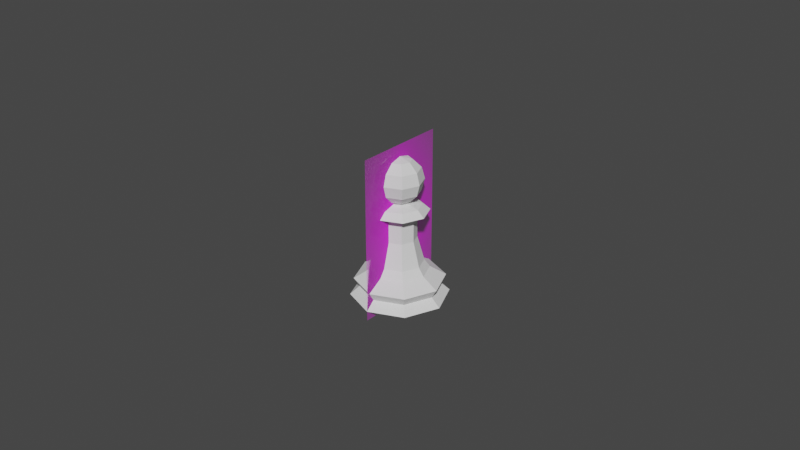 # Source: Pawn.blend  (saved by Blender 2.93.21; exported with 4.5.12 LTS)
import bpy
from mathutils import Matrix  # noqa: F401  (used for matrix-valued properties, if any)

bpy.ops.wm.read_factory_settings(use_empty=True)
scene = bpy.context.scene
scene.name = 'Scene'

# ---- collections
col_collection = bpy.data.collections.new('Collection'); scene.collection.children.link(col_collection)

# ---- images (referenced by path relative to the original .blend; pixels are not part of the script)
import os
ASSET_DIR = os.environ.get("B2B_ASSET_DIR", "")  # directory of the original .blend (textures are referenced by path, not embedded)
HERE = os.path.dirname(os.path.abspath(__file__))  # packed textures are extracted next to this script under _unpacked/

def load_image(name, relpath, width, height, colorspace="sRGB"):
    """Load a texture the original file referenced (path relative to the .blend, or extracted next to this script)."""
    p = next((c for c in (os.path.join(HERE, relpath), os.path.join(ASSET_DIR, relpath)) if relpath and os.path.exists(c)), "")
    if p:
        img = bpy.data.images.load(p, check_existing=True)
        img.name = name
    else:  # same state as the original file: an image datablock whose file is absent (Cycles renders it pink)
        img = bpy.data.images.new(name, width, height)
        img.source = "FILE"
        img.filepath = "//" + (relpath or name)
    img.colorspace_settings.name = colorspace
    return img
img_staunton_pawn_png = load_image('Staunton Pawn.png', 'Staunton Pawn.png', 1024, 1024, 'sRGB')

# ---- materials (node trees are filled in below, after node groups)
mat_staunton_pawn = bpy.data.materials.new('Staunton Pawn')
mat_staunton_pawn.surface_render_method = 'BLENDED'
mat_staunton_pawn.blend_method = 'BLEND'
mat_staunton_pawn.use_transparent_shadow = False

# ---- material node trees
mat_staunton_pawn.use_nodes = True; mat_staunton_pawn.node_tree.nodes.clear()
_N = mat_staunton_pawn.node_tree.nodes; _L = mat_staunton_pawn.node_tree.links
n0 = _N.new('ShaderNodeOutputMaterial'); n0.name = 'Material Output'; n0.location = (300, 300)
n1 = _N.new('ShaderNodeTexImage'); n1.name = 'Image Texture'; n1.location = (-200, 300)
n1.image = img_staunton_pawn_png
n1.extension = 'CLIP'
n2 = _N.new('ShaderNodeBsdfPrincipled'); n2.name = 'Principled BSDF'; n2.location = (0, 300)
n2.distribution = 'GGX'
n2.subsurface_method = 'BURLEY'
n2.inputs[3].default_value = 1.45
n2.inputs[27].default_value = (0.0, 0.0, 0.0, 1.0)
n2.inputs[28].default_value = 1.0
_L.new(n1.outputs[0], n2.inputs[0])
_L.new(n1.outputs[1], n2.inputs[4])
_L.new(n2.outputs[0], n0.inputs[0])
n0.is_active_output = True

# ---- world
world_world = bpy.data.worlds.new('World'); scene.world = world_world
world_world.use_nodes = True; world_world.node_tree.nodes.clear()
_N = world_world.node_tree.nodes; _L = world_world.node_tree.links
n0 = _N.new('ShaderNodeOutputWorld'); n0.name = 'World Output'; n0.location = (300, 300)
n1 = _N.new('ShaderNodeBackground'); n1.name = 'Background'; n1.location = (10, 300)
n1.inputs[0].default_value = (0.05088, 0.05088, 0.05088, 1.0)
_L.new(n1.outputs[0], n0.inputs[0])
n0.is_active_output = True
world_world.color = (0.5985, 0.1402, 0.05088)
world_world.use_sun_shadow = False
world_world.sun_shadow_jitter_overblur = 0.0

# ---- meshes
me_pawn = bpy.data.meshes.new('Pawn')
me_pawn.from_pydata([(-1.246e-09, 0.007256, 0.01389), (0.005131, 0.005131, 0.01389), (0.007256, -1.62e-09, 0.01389), (0.005131, -0.005131, 0.01389), (-3.61e-09, -0.007256, 0.01389), (-0.005131, -0.005131, 0.01389), (-0.007256, 4.838e-09, 0.01389), (-0.005131, 0.005131, 0.01389), (-2.089e-09, 0.01217, 0.005667), (0.008603, 0.008603, 0.005667), (0.01217, -2.717e-09, 0.005667), (0.008603, -0.008603, 0.005667), (-6.054e-09, -0.01217, 0.005667), (-0.008603, -0.008603, 0.005667), (-0.01217, 8.113e-09, 0.005667), (-0.008603, 0.008603, 0.005667), (-1.54e-09, 0.008967, 0.01144), (-2.382e-09, 0.01388, 0.008459), (0.009813, 0.009813, 0.008459), (0.00634, 0.00634, 0.01144), (0.01388, -3.099e-09, 0.008459), (0.008967, -2.003e-09, 0.01144), (0.009813, -0.009813, 0.008459), (0.00634, -0.00634, 0.01144), (-6.906e-09, -0.01388, 0.008459), (-4.462e-09, -0.008967, 0.01144), (-0.009813, -0.009813, 0.008459), (-0.00634, -0.00634, 0.01144), (-0.01388, 9.254e-09, 0.008459), (-0.008967, 5.978e-09, 0.01144), (-0.009813, 0.009813, 0.008459), (-0.00634, 0.00634, 0.01144), (0.01063, 0.01063, 0.003038), (0.01503, -3.355e-09, 0.003038), (0.01063, -0.01063, 0.003038), (-7.48e-09, -0.01503, 0.003038), (-0.01063, -0.01063, 0.003038), (-0.01503, 1.002e-08, 0.003038), (-0.01063, 0.01063, 0.003038), (-2.58e-09, 0.01503, 0.003038), (2.263e-09, 0.00969, 0.0), (0.006852, 0.006852, 0.0), (0.00969, -2.889e-09, 0.0), (0.006852, -0.006852, 0.0), (-4.409e-09, -0.00969, 0.0), (-0.006852, -0.006852, 0.0), (-0.00969, 9.488e-09, 0.0), (-0.006852, 0.006852, 0.0), (0.003618, 0.003618, 0.02175), (-5.642e-10, 0.005116, 0.02175), (0.005116, -1.142e-09, 0.02175), (0.003618, -0.003618, 0.02175), (-2.231e-09, -0.005116, 0.02175), (-0.003618, -0.003618, 0.02175), (-0.005116, 3.411e-09, 0.02175), (-0.003618, 0.003618, 0.02175), (0.003618, 0.003618, 0.02852), (-3.408e-09, 0.005116, 0.02852), (0.005116, -1.142e-09, 0.02852), (0.003618, -0.003618, 0.02852), (-5.075e-09, -0.005116, 0.02852), (-0.003618, -0.003618, 0.02852), (-0.005116, 3.411e-09, 0.02852), (-0.003618, 0.003618, 0.02852), (0.006273, 0.006273, 0.03051), (-6.097e-09, 0.008871, 0.03051), (0.008871, -1.981e-09, 0.03051), (0.006273, -0.006273, 0.03051), (-8.987e-09, -0.008871, 0.03051), (-0.006273, -0.006273, 0.03051), (-0.008871, 5.915e-09, 0.03051), (-0.006273, 0.006273, 0.03051), (0.00146, 0.00146, 0.03367), (-1.389e-09, 0.002065, 0.03367), (0.002065, -4.612e-10, 0.03367), (0.00146, -0.00146, 0.03367), (-2.062e-09, -0.002065, 0.03367), (-0.00146, -0.00146, 0.03367), (-0.002065, 1.377e-09, 0.03367), (-0.00146, 0.00146, 0.03367), (0.0, 0.006232, 0.03672), (0.002544, 0.002544, 0.04655), (0.004407, 0.004407, 0.04392), (0.005089, 0.005089, 0.04032), (0.004407, 0.004407, 0.03672), (0.002544, 0.002544, 0.03409), (-1.087e-09, 1.087e-09, 0.04751), (0.003598, 1.036e-09, 0.04655), (0.006232, 1.515e-09, 0.04392), (0.007196, 1.515e-09, 0.04032), (0.006232, 1.276e-09, 0.03672), (0.003598, 9.167e-10, 0.03409), (0.002544, -0.002544, 0.04655), (0.004407, -0.004407, 0.04392), (0.005089, -0.005089, 0.04032), (0.004407, -0.004407, 0.03672), (0.002544, -0.002544, 0.03409), (-5.027e-11, -0.003598, 0.04655), (1.891e-10, -0.006232, 0.04392), (1.891e-10, -0.007196, 0.04032), (1.891e-10, -0.006232, 0.03672), (-5.027e-11, -0.003598, 0.03409), (-0.002544, -0.002544, 0.04655), (-0.004407, -0.004407, 0.04392), (-0.005089, -0.005089, 0.04032), (-0.004407, -0.004407, 0.03672), (-0.002544, -0.002544, 0.03409), (-0.003598, 1.036e-09, 0.04655), (-0.006232, 1.276e-09, 0.04392), (-0.007196, 1.276e-09, 0.04032), (-0.006232, 1.276e-09, 0.03672), (-0.003598, 1.036e-09, 0.03409), (-0.002544, 0.002544, 0.04655), (-0.004407, 0.004407, 0.04392), (-0.005089, 0.005089, 0.04032), (-0.004407, 0.004407, 0.03672), (-0.002544, 0.002544, 0.03409), (-5.027e-11, 0.003598, 0.04655), (1.891e-10, 0.006232, 0.04392), (1.891e-10, 0.007196, 0.04032), (-1.7e-10, 0.003598, 0.03409), (-0.006685, 4.457e-09, 0.03246), (-0.004727, 0.004727, 0.03246), (-6.764e-09, -0.006685, 0.03246), (-0.004727, -0.004727, 0.03246), (0.006685, -1.493e-09, 0.03246), (0.004727, -0.004727, 0.03246), (-4.586e-09, 0.006685, 0.03246), (0.004727, 0.004727, 0.03246)], [], [(4, 3, 51, 52), (7, 0, 16, 31), (29, 6, 7, 31), (27, 5, 6, 29), (25, 4, 5, 27), (23, 3, 4, 25), (21, 2, 3, 23), (19, 1, 2, 21), (16, 0, 1, 19), (39, 8, 9, 32), (32, 9, 10, 33), (33, 10, 11, 34), (34, 11, 12, 35), (35, 12, 13, 36), (36, 13, 14, 37), (37, 14, 15, 38), (38, 15, 8, 39), (38, 39, 40, 47), (37, 38, 47, 46), (36, 37, 46, 45), (35, 36, 45, 44), (34, 35, 44, 43), (33, 34, 43, 42), (32, 33, 42, 41), (39, 32, 41, 40), (40, 41, 42, 43, 44, 45, 46, 47), (30, 17, 8, 15), (16, 17, 30, 31), (28, 30, 15, 14), (31, 30, 28, 29), (26, 28, 14, 13), (29, 28, 26, 27), (24, 26, 13, 12), (27, 26, 24, 25), (22, 24, 12, 11), (25, 24, 22, 23), (20, 22, 11, 10), (23, 22, 20, 21), (18, 20, 10, 9), (21, 20, 18, 19), (8, 17, 18, 9), (19, 18, 17, 16), (49, 55, 63, 57), (2, 1, 48, 50), (7, 6, 54, 55), (5, 4, 52, 53), (3, 2, 50, 51), (1, 0, 49, 48), (0, 7, 55, 49), (6, 5, 53, 54), (59, 58, 66, 67), (54, 53, 61, 62), (52, 51, 59, 60), (50, 48, 56, 58), (55, 54, 62, 63), (53, 52, 60, 61), (51, 50, 58, 59), (48, 49, 57, 56), (122, 121, 78, 79), (56, 57, 65, 64), (57, 63, 71, 65), (62, 61, 69, 70), (60, 59, 67, 68), (58, 56, 64, 66), (63, 62, 70, 71), (61, 60, 68, 69), (85, 91, 74, 72), (124, 123, 76, 77), (126, 125, 74, 75), (128, 127, 73, 72), (127, 122, 79, 73), (121, 124, 77, 78), (123, 126, 75, 76), (125, 128, 72, 74), (111, 116, 79, 78), (80, 119, 83, 84), (118, 117, 81, 82), (120, 80, 84, 85), (119, 118, 82, 83), (117, 86, 81), (84, 83, 89, 90), (82, 81, 87, 88), (85, 84, 90, 91), (83, 82, 88, 89), (81, 86, 87), (106, 111, 78, 77), (88, 87, 92, 93), (91, 90, 95, 96), (89, 88, 93, 94), (87, 86, 92), (101, 106, 77, 76), (90, 89, 94, 95), (96, 95, 100, 101), (94, 93, 98, 99), (92, 86, 97), (96, 101, 76, 75), (95, 94, 99, 100), (93, 92, 97, 98), (101, 100, 105, 106), (99, 98, 103, 104), (97, 86, 102), (120, 85, 72, 73), (100, 99, 104, 105), (98, 97, 102, 103), (106, 105, 110, 111), (104, 103, 108, 109), (102, 86, 107), (105, 104, 109, 110), (103, 102, 107, 108), (111, 110, 115, 116), (109, 108, 113, 114), (107, 86, 112), (91, 96, 75, 74), (110, 109, 114, 115), (108, 107, 112, 113), (114, 113, 118, 119), (112, 86, 117), (116, 120, 73, 79), (115, 114, 119, 80), (113, 112, 117, 118), (116, 115, 80, 120), (66, 64, 128, 125), (68, 67, 126, 123), (70, 69, 124, 121), (65, 71, 122, 127), (64, 65, 127, 128), (67, 66, 125, 126), (69, 68, 123, 124), (71, 70, 121, 122)])
_uv = me_pawn.uv_layers.new(name='UVMap')
_uv.uv.foreach_set('vector', [0.5, 1.0, 0.625, 1.0, 0.625, 1.0, 0.5, 1.0, 0.125, 1.0, 0.0, 1.0, 0.0001967, 0.8148, 0.125, 0.8148, 0.25, 0.8148, 0.25, 1.0, 0.125, 1.0, 0.125, 0.8148, 0.375, 0.8148, 0.375, 1.0, 0.25, 1.0, 0.25, 0.8148, 0.5, 0.8148, 0.5, 1.0, 0.375, 1.0, 0.375, 0.8148, 0.625, 0.8148, 0.625, 1.0, 0.5, 1.0, 0.5, 0.8148, 0.75, 0.8148, 0.75, 1.0, 0.625, 1.0, 0.625, 0.8148, 0.875, 0.8148, 0.875, 1.0, 0.75, 1.0, 0.75, 0.8148, 0.9998, 0.8148, 1.0, 1.0, 0.875, 1.0, 0.875, 0.8148, 0.9995, 0.624, 1.0, 0.704, 0.875, 0.704, 0.875, 0.624, 0.875, 0.624, 0.875, 0.704, 0.75, 0.704, 0.75, 0.624, 0.75, 0.624, 0.75, 0.704, 0.625, 0.704, 0.625, 0.624, 0.625, 0.624, 0.625, 0.704, 0.5, 0.704, 0.5, 0.624, 0.5, 0.624, 0.5, 0.704, 0.375, 0.704, 0.375, 0.624, 0.375, 0.624, 0.375, 0.704, 0.25, 0.704, 0.25, 0.624, 0.25, 0.624, 0.25, 0.704, 0.125, 0.704, 0.125, 0.624, 0.125, 0.624, 0.125, 0.704, 0.0, 0.704, 0.0004818, 0.624, 0.125, 0.624, 0.0004818, 0.624, 0.75, 0.4655, 0.5976, 0.4024, 0.25, 0.624, 0.125, 0.624, 0.5976, 0.4024, 0.5345, 0.25, 0.375, 0.624, 0.25, 0.624, 0.5345, 0.25, 0.5976, 0.09764, 0.5, 0.624, 0.375, 0.624, 0.5976, 0.09764, 0.75, 0.03453, 0.625, 0.624, 0.5, 0.624, 0.75, 0.03453, 0.9024, 0.09764, 0.75, 0.624, 0.625, 0.624, 0.9024, 0.09764, 0.9655, 0.25, 0.875, 0.624, 0.75, 0.624, 0.9655, 0.25, 0.9024, 0.4024, 0.9995, 0.624, 0.875, 0.624, 0.9024, 0.4024, 0.75, 0.4655, 0.75, 0.4655, 0.9024, 0.4024, 0.9655, 0.25, 0.9024, 0.09764, 0.75, 0.03453, 0.5976, 0.09764, 0.5345, 0.25, 0.5976, 0.4024, 0.125, 0.7641, 0.0002352, 0.7641, 0.0, 0.704, 0.125, 0.704, 0.0001967, 0.8148, 0.0002352, 0.7641, 0.125, 0.7641, 0.125, 0.8148, 0.25, 0.7641, 0.125, 0.7641, 0.125, 0.704, 0.25, 0.704, 0.125, 0.8148, 0.125, 0.7641, 0.25, 0.7641, 0.25, 0.8148, 0.375, 0.7641, 0.25, 0.7641, 0.25, 0.704, 0.375, 0.704, 0.25, 0.8148, 0.25, 0.7641, 0.375, 0.7641, 0.375, 0.8148, 0.5, 0.7641, 0.375, 0.7641, 0.375, 0.704, 0.5, 0.704, 0.375, 0.8148, 0.375, 0.7641, 0.5, 0.7641, 0.5, 0.8148, 0.625, 0.7641, 0.5, 0.7641, 0.5, 0.704, 0.625, 0.704, 0.5, 0.8148, 0.5, 0.7641, 0.625, 0.7641, 0.625, 0.8148, 0.75, 0.7641, 0.625, 0.7641, 0.625, 0.704, 0.75, 0.704, 0.625, 0.8148, 0.625, 0.7641, 0.75, 0.7641, 0.75, 0.8148, 0.875, 0.7641, 0.75, 0.7641, 0.75, 0.704, 0.875, 0.704, 0.75, 0.8148, 0.75, 0.7641, 0.875, 0.7641, 0.875, 0.8148, 1.0, 0.704, 0.9998, 0.7641, 0.875, 0.7641, 0.875, 0.704, 0.875, 0.8148, 0.875, 0.7641, 0.9998, 0.7641, 0.9998, 0.8148, 0.0, 1.0, 0.125, 1.0, 0.125, 1.0, 0.0, 1.0, 0.75, 1.0, 0.875, 1.0, 0.875, 1.0, 0.75, 1.0, 0.125, 1.0, 0.25, 1.0, 0.25, 1.0, 0.125, 1.0, 0.375, 1.0, 0.5, 1.0, 0.5, 1.0, 0.375, 1.0, 0.625, 1.0, 0.75, 1.0, 0.75, 1.0, 0.625, 1.0, 0.875, 1.0, 1.0, 1.0, 1.0, 1.0, 0.875, 1.0, 0.0, 1.0, 0.125, 1.0, 0.125, 1.0, 0.0, 1.0, 0.25, 1.0, 0.375, 1.0, 0.375, 1.0, 0.25, 1.0, 0.625, 1.0, 0.75, 1.0, 0.75, 1.0, 0.625, 1.0, 0.25, 1.0, 0.375, 1.0, 0.375, 1.0, 0.25, 1.0, 0.5, 1.0, 0.625, 1.0, 0.625, 1.0, 0.5, 1.0, 0.75, 1.0, 0.875, 1.0, 0.875, 1.0, 0.75, 1.0, 0.125, 1.0, 0.25, 1.0, 0.25, 1.0, 0.125, 1.0, 0.375, 1.0, 0.5, 1.0, 0.5, 1.0, 0.375, 1.0, 0.625, 1.0, 0.75, 1.0, 0.75, 1.0, 0.625, 1.0, 0.875, 1.0, 1.0, 1.0, 1.0, 1.0, 0.875, 1.0, 0.1215, 1.0, 0.25, 1.0, 0.25, 1.0, 0.125, 1.0, 0.875, 1.0, 1.0, 1.0, 1.0, 1.0, 0.875, 1.0, 0.0, 1.0, 0.125, 1.0, 0.125, 1.0, 0.0, 1.0, 0.25, 1.0, 0.375, 1.0, 0.375, 1.0, 0.25, 1.0, 0.5, 1.0, 0.625, 1.0, 0.625, 1.0, 0.5, 1.0, 0.75, 1.0, 0.875, 1.0, 0.875, 1.0, 0.75, 1.0, 0.125, 1.0, 0.25, 1.0, 0.25, 1.0, 0.125, 1.0, 0.375, 1.0, 0.5, 1.0, 0.5, 1.0, 0.375, 1.0, 0.625, 0.1667, 0.5, 0.1667, 0.75, 1.0, 0.875, 1.0, 0.375, 1.0, 0.5, 1.0, 0.5, 1.0, 0.375, 1.0, 0.625, 1.0, 0.75, 1.0, 0.75, 1.0, 0.625, 1.0, 0.8785, 1.0, 1.009, 1.0, 1.0, 1.0, 0.875, 1.0, -0.009182, 1.0, 0.1215, 1.0, 0.125, 1.0, 0.0, 1.0, 0.25, 1.0, 0.375, 1.0, 0.375, 1.0, 0.25, 1.0, 0.5, 1.0, 0.625, 1.0, 0.625, 1.0, 0.5, 1.0, 0.75, 1.0, 0.8785, 1.0, 0.875, 1.0, 0.75, 1.0, 1.0, 0.1667, 0.875, 0.1667, 0.125, 1.0, 0.25, 1.0, 0.75, 0.3333, 0.75, 0.5, 0.625, 0.5, 0.625, 0.3333, 0.75, 0.6667, 0.75, 0.8333, 0.625, 0.8333, 0.625, 0.6667, 0.75, 0.1667, 0.75, 0.3333, 0.625, 0.3333, 0.625, 0.1667, 0.75, 0.5, 0.75, 0.6667, 0.625, 0.6667, 0.625, 0.5, 0.75, 0.8333, 0.6875, 1.0, 0.625, 0.8333, 0.625, 0.3333, 0.625, 0.5, 0.5, 0.5, 0.5, 0.3333, 0.625, 0.6667, 0.625, 0.8333, 0.5, 0.8333, 0.5, 0.6667, 0.625, 0.1667, 0.625, 0.3333, 0.5, 0.3333, 0.5, 0.1667, 0.625, 0.5, 0.625, 0.6667, 0.5, 0.6667, 0.5, 0.5, 0.625, 0.8333, 0.5625, 1.0, 0.5, 0.8333, 0.125, 0.1667, 0.0, 0.1667, 0.25, 1.0, 0.375, 1.0, 0.5, 0.6667, 0.5, 0.8333, 0.375, 0.8333, 0.375, 0.6667, 0.5, 0.1667, 0.5, 0.3333, 0.375, 0.3333, 0.375, 0.1667, 0.5, 0.5, 0.5, 0.6667, 0.375, 0.6667, 0.375, 0.5, 0.5, 0.8333, 0.4375, 1.0, 0.375, 0.8333, 0.25, 0.1667, 0.125, 0.1667, 0.375, 1.0, 0.5, 1.0, 0.5, 0.3333, 0.5, 0.5, 0.375, 0.5, 0.375, 0.3333, 0.375, 0.1667, 0.375, 0.3333, 0.25, 0.3333, 0.25, 0.1667, 0.375, 0.5, 0.375, 0.6667, 0.25, 0.6667, 0.25, 0.5, 0.375, 0.8333, 0.3125, 1.0, 0.25, 0.8333, 0.375, 0.1667, 0.25, 0.1667, 0.5, 1.0, 0.625, 1.0, 0.375, 0.3333, 0.375, 0.5, 0.25, 0.5, 0.25, 0.3333, 0.375, 0.6667, 0.375, 0.8333, 0.25, 0.8333, 0.25, 0.6667, 0.25, 0.1667, 0.25, 0.3333, 0.125, 0.3333, 0.125, 0.1667, 0.25, 0.5, 0.25, 0.6667, 0.125, 0.6667, 0.125, 0.5, 0.25, 0.8333, 0.1875, 1.0, 0.125, 0.8333, 0.75, 0.1667, 0.625, 0.1667, 0.875, 1.0, 1.0, 1.0, 0.25, 0.3333, 0.25, 0.5, 0.125, 0.5, 0.125, 0.3333, 0.25, 0.6667, 0.25, 0.8333, 0.125, 0.8333, 0.125, 0.6667, 0.125, 0.1667, 0.125, 0.3333, 0.0, 0.3333, 0.0, 0.1667, 0.125, 0.5, 0.125, 0.6667, 0.0, 0.6667, 0.0, 0.5, 0.125, 0.8333, 0.0625, 1.0, 0.0, 0.8333, 0.125, 0.3333, 0.125, 0.5, 0.0, 0.5, 0.0, 0.3333, 0.125, 0.6667, 0.125, 0.8333, 0.0, 0.8333, 0.0, 0.6667, 1.0, 0.1667, 1.0, 0.3333, 0.875, 0.3333, 0.875, 0.1667, 1.0, 0.5, 1.0, 0.6667, 0.875, 0.6667, 0.875, 0.5, 1.0, 0.8333, 0.9375, 1.0, 0.875, 0.8333, 0.5, 0.1667, 0.375, 0.1667, 0.625, 1.0, 0.75, 1.0, 1.0, 0.3333, 1.0, 0.5, 0.875, 0.5, 0.875, 0.3333, 1.0, 0.6667, 1.0, 0.8333, 0.875, 0.8333, 0.875, 0.6667, 0.875, 0.5, 0.875, 0.6667, 0.75, 0.6667, 0.75, 0.5, 0.875, 0.8333, 0.8125, 1.0, 0.75, 0.8333, 0.875, 0.1667, 0.75, 0.1667, 0.0, 1.0, 0.125, 1.0, 0.875, 0.3333, 0.875, 0.5, 0.75, 0.5, 0.75, 0.3333, 0.875, 0.6667, 0.875, 0.8333, 0.75, 0.8333, 0.75, 0.6667, 0.875, 0.1667, 0.875, 0.3333, 0.75, 0.3333, 0.75, 0.1667, 0.75, 1.0, 0.875, 1.0, 0.8785, 1.0, 0.75, 1.0, 0.5, 1.0, 0.625, 1.0, 0.625, 1.0, 0.5, 1.0, 0.25, 1.0, 0.375, 1.0, 0.375, 1.0, 0.25, 1.0, 0.0, 1.0, 0.125, 1.0, 0.1215, 1.0, -0.009182, 1.0, 0.875, 1.0, 1.0, 1.0, 1.009, 1.0, 0.8785, 1.0, 0.625, 1.0, 0.75, 1.0, 0.75, 1.0, 0.625, 1.0, 0.375, 1.0, 0.5, 1.0, 0.5, 1.0, 0.375, 1.0, 0.125, 1.0, 0.25, 1.0, 0.25, 1.0, 0.1215, 1.0])
me_pawn.use_remesh_fix_poles = True
me_pawn.use_remesh_preserve_attributes = False
me_pawn.use_mirror_vertex_groups = False
me_pawn.update()
me_staunton_pawn = bpy.data.meshes.new('Staunton Pawn')
me_staunton_pawn.from_pydata([(-4.633e-10, -0.015, 3.368e-10), (-1.775e-09, 0.015, 3.368e-10), (1.775e-09, -0.015, 0.0512), (4.633e-10, 0.015, 0.0512)], [], [(0, 1, 3, 2)])
_uv = me_staunton_pawn.uv_layers.new(name='UVMap')
_uv.uv.foreach_set('vector', [0.0, 0.0, 1.0, 0.0, 1.0, 1.0, 0.0, 1.0])
me_staunton_pawn.materials.append(mat_staunton_pawn)
me_staunton_pawn.use_remesh_fix_poles = True
me_staunton_pawn.use_remesh_preserve_attributes = False
me_staunton_pawn.use_mirror_vertex_groups = False
me_staunton_pawn.update()

# ---- objects
ob_pawn = bpy.data.objects.new('Pawn', me_pawn)
ob_staunton_pawn_reference = bpy.data.objects.new('Staunton Pawn Reference', me_staunton_pawn)

# ---- transforms, parenting, visibility, modifiers, constraints
ob_pawn.location = (0.0, 0.0, 0.0)
ob_pawn.lineart.crease_threshold = 0.0
ob_staunton_pawn_reference.location = (0.0, 0.0, 0.0)
ob_staunton_pawn_reference.show_in_front = True
ob_staunton_pawn_reference.lineart.crease_threshold = 0.0

# ---- collection membership
col_collection.objects.link(ob_pawn)
col_collection.objects.link(ob_staunton_pawn_reference)

# ---- scene / render settings (as saved in the file)
scene.frame_start = 1; scene.frame_end = 250; scene.frame_set(1)
scene.render.engine = 'BLENDER_EEVEE_NEXT'
scene.cycles.use_denoising = False
scene.cycles.samples = 128
scene.cycles.sampling_pattern = 'TABULATED_SOBOL'
scene.cycles.use_adaptive_sampling = False
scene.cycles.use_light_tree = False
scene.view_settings.view_transform = 'Filmic'
bpy.context.view_layer.update()

# ---- added for rendering (the .blend has no active camera and no usable light): camera, sun
cam_auto = bpy.data.cameras.new('AutoCamera')
cam_auto.lens = 50.0
cam_auto.sensor_width = 36.0
cam_auto.clip_end = 1000.0
ob_auto_camera = bpy.data.objects.new('AutoCamera', cam_auto)
scene.collection.objects.link(ob_auto_camera)
ob_auto_camera.location = (0.185045, -0.222054, 0.173636)
ob_auto_camera.rotation_euler = (1.09748, -7.21219e-08, 0.694738)
scene.camera = ob_auto_camera
light_auto_sun = bpy.data.lights.new('AutoSun', 'SUN')
light_auto_sun.energy = 3.0
light_auto_sun.angle = 0.0523599
ob_auto_sun = bpy.data.objects.new('AutoSun', light_auto_sun)
scene.collection.objects.link(ob_auto_sun)
ob_auto_sun.rotation_euler = (0.872665, 0.174533, 0.523599)
bpy.context.view_layer.update()
